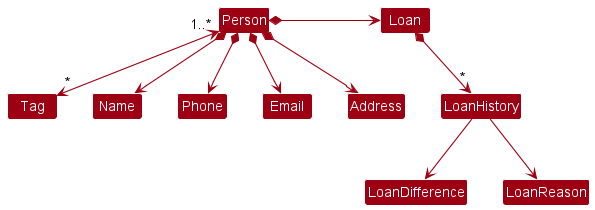

The diagram above was rendered by PlantUML. Its source (embedded in the PNG):
@startuml
!include style.puml
skinparam arrowThickness 1.1
skinparam arrowColor MODEL_COLOR
skinparam classBackgroundColor MODEL_COLOR

Person "1..*" <--> "*" Tag

Person *--> Name
Person *--> Phone
Person *--> Email
Person *--> Address
Person *-right-> Loan
Loan *--> "*" LoanHistory
LoanHistory --> LoanDifference
LoanHistory --> LoanReason
@enduml